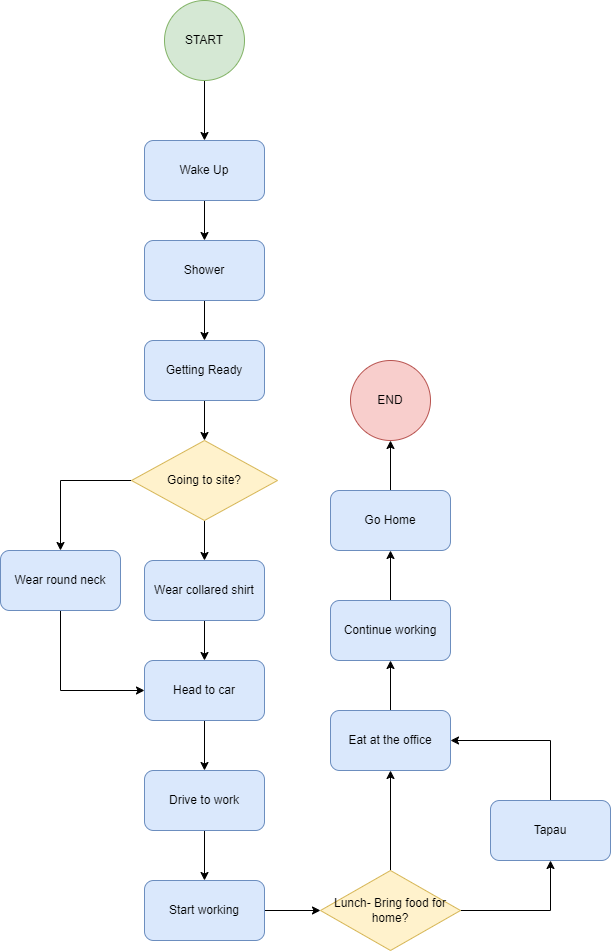

The diagram above was exported from draw.io. Its source (the exported page's mxGraphModel, read from the mxfile embedded in the PNG):
<mxGraphModel dx="2049" dy="1120" grid="1" gridSize="10" guides="1" tooltips="1" connect="1" arrows="1" fold="1" page="1" pageScale="1" pageWidth="827" pageHeight="1169" math="0" shadow="0">
  <root>
    <mxCell id="0" />
    <mxCell id="1" parent="0" />
    <mxCell id="CSiGhOwEI9V6UAovkdWB-3" value="" style="edgeStyle=orthogonalEdgeStyle;rounded=0;orthogonalLoop=1;jettySize=auto;html=1;" edge="1" parent="1" source="CSiGhOwEI9V6UAovkdWB-1" target="CSiGhOwEI9V6UAovkdWB-2">
      <mxGeometry relative="1" as="geometry" />
    </mxCell>
    <mxCell id="CSiGhOwEI9V6UAovkdWB-1" value="START" style="ellipse;whiteSpace=wrap;html=1;aspect=fixed;fillColor=#d5e8d4;strokeColor=#82b366;" vertex="1" parent="1">
      <mxGeometry x="174" y="50" width="80" height="80" as="geometry" />
    </mxCell>
    <mxCell id="CSiGhOwEI9V6UAovkdWB-7" value="" style="edgeStyle=orthogonalEdgeStyle;rounded=0;orthogonalLoop=1;jettySize=auto;html=1;" edge="1" parent="1" source="CSiGhOwEI9V6UAovkdWB-2" target="CSiGhOwEI9V6UAovkdWB-4">
      <mxGeometry relative="1" as="geometry" />
    </mxCell>
    <mxCell id="CSiGhOwEI9V6UAovkdWB-2" value="Wake Up" style="rounded=1;whiteSpace=wrap;html=1;fillColor=#dae8fc;strokeColor=#6c8ebf;" vertex="1" parent="1">
      <mxGeometry x="154" y="190" width="120" height="60" as="geometry" />
    </mxCell>
    <mxCell id="CSiGhOwEI9V6UAovkdWB-8" value="" style="edgeStyle=orthogonalEdgeStyle;rounded=0;orthogonalLoop=1;jettySize=auto;html=1;" edge="1" parent="1" source="CSiGhOwEI9V6UAovkdWB-4" target="CSiGhOwEI9V6UAovkdWB-5">
      <mxGeometry relative="1" as="geometry" />
    </mxCell>
    <mxCell id="CSiGhOwEI9V6UAovkdWB-4" value="Shower" style="rounded=1;whiteSpace=wrap;html=1;fillColor=#dae8fc;strokeColor=#6c8ebf;" vertex="1" parent="1">
      <mxGeometry x="154" y="290" width="120" height="60" as="geometry" />
    </mxCell>
    <mxCell id="CSiGhOwEI9V6UAovkdWB-18" value="" style="edgeStyle=orthogonalEdgeStyle;rounded=0;orthogonalLoop=1;jettySize=auto;html=1;" edge="1" parent="1" source="CSiGhOwEI9V6UAovkdWB-5" target="CSiGhOwEI9V6UAovkdWB-12">
      <mxGeometry relative="1" as="geometry" />
    </mxCell>
    <mxCell id="CSiGhOwEI9V6UAovkdWB-5" value="Getting Ready" style="rounded=1;whiteSpace=wrap;html=1;fillColor=#dae8fc;strokeColor=#6c8ebf;" vertex="1" parent="1">
      <mxGeometry x="154" y="390" width="120" height="60" as="geometry" />
    </mxCell>
    <mxCell id="CSiGhOwEI9V6UAovkdWB-20" value="" style="edgeStyle=orthogonalEdgeStyle;rounded=0;orthogonalLoop=1;jettySize=auto;html=1;" edge="1" parent="1" source="CSiGhOwEI9V6UAovkdWB-6" target="CSiGhOwEI9V6UAovkdWB-10">
      <mxGeometry relative="1" as="geometry" />
    </mxCell>
    <mxCell id="CSiGhOwEI9V6UAovkdWB-6" value="Head to car" style="rounded=1;whiteSpace=wrap;html=1;fillColor=#dae8fc;strokeColor=#6c8ebf;" vertex="1" parent="1">
      <mxGeometry x="154" y="710" width="120" height="60" as="geometry" />
    </mxCell>
    <mxCell id="CSiGhOwEI9V6UAovkdWB-21" value="" style="edgeStyle=orthogonalEdgeStyle;rounded=0;orthogonalLoop=1;jettySize=auto;html=1;" edge="1" parent="1" source="CSiGhOwEI9V6UAovkdWB-10" target="CSiGhOwEI9V6UAovkdWB-11">
      <mxGeometry relative="1" as="geometry" />
    </mxCell>
    <mxCell id="CSiGhOwEI9V6UAovkdWB-10" value="Drive to work" style="rounded=1;whiteSpace=wrap;html=1;fillColor=#dae8fc;strokeColor=#6c8ebf;" vertex="1" parent="1">
      <mxGeometry x="154" y="820" width="120" height="60" as="geometry" />
    </mxCell>
    <mxCell id="CSiGhOwEI9V6UAovkdWB-27" value="" style="edgeStyle=orthogonalEdgeStyle;rounded=0;orthogonalLoop=1;jettySize=auto;html=1;" edge="1" parent="1" source="CSiGhOwEI9V6UAovkdWB-11" target="CSiGhOwEI9V6UAovkdWB-26">
      <mxGeometry relative="1" as="geometry" />
    </mxCell>
    <mxCell id="CSiGhOwEI9V6UAovkdWB-11" value="Start working" style="rounded=1;whiteSpace=wrap;html=1;fillColor=#dae8fc;strokeColor=#6c8ebf;" vertex="1" parent="1">
      <mxGeometry x="154" y="930" width="120" height="60" as="geometry" />
    </mxCell>
    <mxCell id="CSiGhOwEI9V6UAovkdWB-15" value="" style="edgeStyle=orthogonalEdgeStyle;rounded=0;orthogonalLoop=1;jettySize=auto;html=1;" edge="1" parent="1" source="CSiGhOwEI9V6UAovkdWB-12" target="CSiGhOwEI9V6UAovkdWB-14">
      <mxGeometry relative="1" as="geometry" />
    </mxCell>
    <mxCell id="CSiGhOwEI9V6UAovkdWB-17" value="" style="edgeStyle=orthogonalEdgeStyle;rounded=0;orthogonalLoop=1;jettySize=auto;html=1;" edge="1" parent="1" source="CSiGhOwEI9V6UAovkdWB-12" target="CSiGhOwEI9V6UAovkdWB-13">
      <mxGeometry relative="1" as="geometry" />
    </mxCell>
    <mxCell id="CSiGhOwEI9V6UAovkdWB-12" value="Going to site?" style="rhombus;whiteSpace=wrap;html=1;fillColor=#fff2cc;strokeColor=#d6b656;" vertex="1" parent="1">
      <mxGeometry x="141" y="490" width="146" height="80" as="geometry" />
    </mxCell>
    <mxCell id="CSiGhOwEI9V6UAovkdWB-19" value="" style="edgeStyle=orthogonalEdgeStyle;rounded=0;orthogonalLoop=1;jettySize=auto;html=1;" edge="1" parent="1" source="CSiGhOwEI9V6UAovkdWB-13" target="CSiGhOwEI9V6UAovkdWB-6">
      <mxGeometry relative="1" as="geometry" />
    </mxCell>
    <mxCell id="CSiGhOwEI9V6UAovkdWB-13" value="Wear collared shirt&lt;span style=&quot;color: rgba(0, 0, 0, 0); font-family: monospace; font-size: 0px; text-align: start; text-wrap: nowrap;&quot;&gt;%3CmxGraphModel%3E%3Croot%3E%3CmxCell%20id%3D%220%22%2F%3E%3CmxCell%20id%3D%221%22%20parent%3D%220%22%2F%3E%3CmxCell%20id%3D%222%22%20value%3D%22Getting%20Ready%22%20style%3D%22rounded%3D1%3BwhiteSpace%3Dwrap%3Bhtml%3D1%3B%22%20vertex%3D%221%22%20parent%3D%221%22%3E%3CmxGeometry%20x%3D%22350%22%20y%3D%22370%22%20width%3D%22120%22%20height%3D%2260%22%20as%3D%22geometry%22%2F%3E%3C%2FmxCell%3E%3C%2Froot%3E%3C%2FmxGraphModel%3E&lt;/span&gt;" style="rounded=1;whiteSpace=wrap;html=1;fillColor=#dae8fc;strokeColor=#6c8ebf;" vertex="1" parent="1">
      <mxGeometry x="154" y="610" width="120" height="60" as="geometry" />
    </mxCell>
    <mxCell id="CSiGhOwEI9V6UAovkdWB-49" style="edgeStyle=orthogonalEdgeStyle;rounded=0;orthogonalLoop=1;jettySize=auto;html=1;entryX=0;entryY=0.5;entryDx=0;entryDy=0;" edge="1" parent="1" source="CSiGhOwEI9V6UAovkdWB-14" target="CSiGhOwEI9V6UAovkdWB-6">
      <mxGeometry relative="1" as="geometry">
        <Array as="points">
          <mxPoint x="70" y="740" />
        </Array>
      </mxGeometry>
    </mxCell>
    <mxCell id="CSiGhOwEI9V6UAovkdWB-14" value="Wear round neck" style="rounded=1;whiteSpace=wrap;html=1;fillColor=#dae8fc;strokeColor=#6c8ebf;" vertex="1" parent="1">
      <mxGeometry x="10" y="600" width="120" height="60" as="geometry" />
    </mxCell>
    <mxCell id="CSiGhOwEI9V6UAovkdWB-29" value="" style="edgeStyle=orthogonalEdgeStyle;rounded=0;orthogonalLoop=1;jettySize=auto;html=1;" edge="1" parent="1" source="CSiGhOwEI9V6UAovkdWB-26" target="CSiGhOwEI9V6UAovkdWB-28">
      <mxGeometry relative="1" as="geometry" />
    </mxCell>
    <mxCell id="CSiGhOwEI9V6UAovkdWB-50" style="edgeStyle=orthogonalEdgeStyle;rounded=0;orthogonalLoop=1;jettySize=auto;html=1;entryX=0.5;entryY=1;entryDx=0;entryDy=0;" edge="1" parent="1" source="CSiGhOwEI9V6UAovkdWB-26" target="CSiGhOwEI9V6UAovkdWB-30">
      <mxGeometry relative="1" as="geometry" />
    </mxCell>
    <mxCell id="CSiGhOwEI9V6UAovkdWB-26" value="Lunch- Bring food for home?" style="rhombus;whiteSpace=wrap;html=1;fillColor=#fff2cc;strokeColor=#d6b656;" vertex="1" parent="1">
      <mxGeometry x="330" y="920" width="140" height="80" as="geometry" />
    </mxCell>
    <mxCell id="CSiGhOwEI9V6UAovkdWB-33" value="" style="edgeStyle=orthogonalEdgeStyle;rounded=0;orthogonalLoop=1;jettySize=auto;html=1;" edge="1" parent="1" source="CSiGhOwEI9V6UAovkdWB-28" target="CSiGhOwEI9V6UAovkdWB-32">
      <mxGeometry relative="1" as="geometry" />
    </mxCell>
    <mxCell id="CSiGhOwEI9V6UAovkdWB-28" value="Eat at the office" style="rounded=1;whiteSpace=wrap;html=1;fillColor=#dae8fc;strokeColor=#6c8ebf;" vertex="1" parent="1">
      <mxGeometry x="340" y="760" width="120" height="60" as="geometry" />
    </mxCell>
    <mxCell id="CSiGhOwEI9V6UAovkdWB-51" style="edgeStyle=orthogonalEdgeStyle;rounded=0;orthogonalLoop=1;jettySize=auto;html=1;entryX=1;entryY=0.5;entryDx=0;entryDy=0;" edge="1" parent="1" source="CSiGhOwEI9V6UAovkdWB-30" target="CSiGhOwEI9V6UAovkdWB-28">
      <mxGeometry relative="1" as="geometry">
        <Array as="points">
          <mxPoint x="560" y="790" />
        </Array>
      </mxGeometry>
    </mxCell>
    <mxCell id="CSiGhOwEI9V6UAovkdWB-30" value="Tapau" style="rounded=1;whiteSpace=wrap;html=1;fillColor=#dae8fc;strokeColor=#6c8ebf;" vertex="1" parent="1">
      <mxGeometry x="500" y="850" width="120" height="60" as="geometry" />
    </mxCell>
    <mxCell id="CSiGhOwEI9V6UAovkdWB-36" value="" style="edgeStyle=orthogonalEdgeStyle;rounded=0;orthogonalLoop=1;jettySize=auto;html=1;" edge="1" parent="1" source="CSiGhOwEI9V6UAovkdWB-32" target="CSiGhOwEI9V6UAovkdWB-35">
      <mxGeometry relative="1" as="geometry" />
    </mxCell>
    <mxCell id="CSiGhOwEI9V6UAovkdWB-32" value="Continue working" style="rounded=1;whiteSpace=wrap;html=1;fillColor=#dae8fc;strokeColor=#6c8ebf;" vertex="1" parent="1">
      <mxGeometry x="340" y="650" width="120" height="60" as="geometry" />
    </mxCell>
    <mxCell id="CSiGhOwEI9V6UAovkdWB-39" value="" style="edgeStyle=orthogonalEdgeStyle;rounded=0;orthogonalLoop=1;jettySize=auto;html=1;" edge="1" parent="1" source="CSiGhOwEI9V6UAovkdWB-35" target="CSiGhOwEI9V6UAovkdWB-38">
      <mxGeometry relative="1" as="geometry" />
    </mxCell>
    <mxCell id="CSiGhOwEI9V6UAovkdWB-35" value="Go Home" style="whiteSpace=wrap;html=1;rounded=1;fillColor=#dae8fc;strokeColor=#6c8ebf;" vertex="1" parent="1">
      <mxGeometry x="340" y="540" width="120" height="60" as="geometry" />
    </mxCell>
    <mxCell id="CSiGhOwEI9V6UAovkdWB-38" value="END" style="ellipse;whiteSpace=wrap;html=1;aspect=fixed;fillColor=#f8cecc;strokeColor=#b85450;" vertex="1" parent="1">
      <mxGeometry x="360" y="410" width="80" height="80" as="geometry" />
    </mxCell>
  </root>
</mxGraphModel>